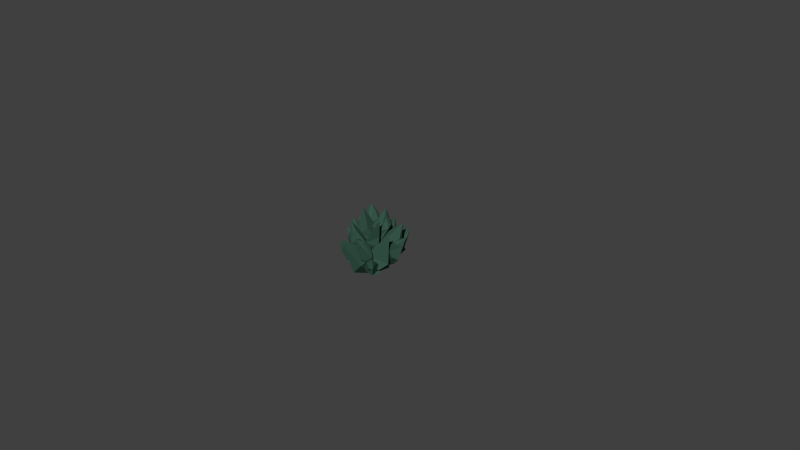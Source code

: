 # Source: deadAlgae.blend  (saved by Blender 2.76.0; exported with 4.5.12 LTS)
import bpy
from mathutils import Matrix  # noqa: F401  (used for matrix-valued properties, if any)

bpy.ops.wm.read_factory_settings(use_empty=True)
scene = bpy.context.scene
scene.name = 'Scene'

# ---- collections
col_collection_1 = bpy.data.collections.new('Collection 1'); scene.collection.children.link(col_collection_1)

# ---- materials (node trees are filled in below, after node groups)
mat_material = bpy.data.materials.new('Material')
mat_material.alpha_threshold = 0.0
mat_material.use_transparent_shadow = False
mat_material.diffuse_color = (0.03773, 0.09463, 0.06662, 1.0)
mat_material.roughness = 0.5
mat_material.line_color = (0.0, 0.0, 0.0, 1.0)

# ---- material node trees

# ---- world
world_world = bpy.data.worlds.new('World'); scene.world = world_world
world_world.color = (0.05088, 0.05088, 0.05088)
world_world.use_sun_shadow = False
world_world.sun_shadow_jitter_overblur = 0.0
world_world.cycles.sampling_method = 'MANUAL'
world_world.cycles.sample_map_resolution = 256

# ---- cameras
cam_camera = bpy.data.cameras.new('Camera')
cam_camera.clip_end = 100.0
cam_camera.lens = 35.0
cam_camera.sensor_width = 32.0
cam_camera.sensor_height = 18.0
cam_camera.ortho_scale = 7.314
cam_camera.dof.focus_distance = 0.0
cam_camera.dof.aperture_fstop = 128.0

# ---- meshes
me_cube_013 = bpy.data.meshes.new('Cube.013')
me_cube_013.from_pydata([(0.2314, -0.2058, -0.3872), (0.2075, -0.1985, -0.04049), (0.1868, -0.1302, -0.04049), (0.3237, -0.2058, -0.3872), (0.3184, -0.2287, -0.04186), (0.3237, -0.1135, -0.3872), (0.2911, -0.1439, -0.04186), (0.1938, -0.1705, -0.04049), (0.2139, -0.156, -0.389), (0.3184, -0.169, -0.04186), (0.2505, -0.1108, -0.04049), (0.2775, -0.1009, -0.3872), (0.2183, -0.2422, -0.03323), (0.1423, -0.1524, 0.1796), (0.2975, -0.1741, -0.4993), (0.2012, -0.2561, -0.168), (0.1896, -0.121, -0.2538), (0.3344, -0.06209, -0.2538), (0.3692, -0.2275, -0.168), (0.3931, -0.1186, -0.2109), (0.1932, -0.1972, -0.2146), (0.2826, -0.2507, -0.1077), (0.2365, -0.07379, -0.2538), (0.373, 0.1892, -0.2868), (0.2674, 0.01061, -0.01923), (0.2032, 0.04204, -0.01941), (0.4271, 0.2391, -0.2311), (0.3541, 0.04851, 0.03938), (0.3569, 0.2968, -0.2144), (0.2735, 0.08665, 0.03818), (0.238, 0.02063, -0.02248), (0.3253, 0.2118, -0.2897), (0.3086, 0.08578, 0.05014), (0.2259, 0.08859, 0.02249), (0.3202, 0.2796, -0.24), (0.3138, 0.006398, -0.005611), (0.1595, -0.05615, 0.1488), (0.4311, 0.2862, -0.3501), (0.3323, 0.01784, -0.1436), (0.2468, 0.1443, -0.193), (0.2869, 0.2593, -0.09504), (0.4092, 0.1265, -0.03721), (0.3523, 0.2316, -0.03652), (0.2959, 0.07653, -0.174), (0.3737, 0.06235, -0.03386), (0.2384, 0.1991, -0.1562), (0.03812, 0.4862, -0.05834), (0.1277, 0.1859, 0.06977), (0.07641, 0.1516, 0.03387), (0.002415, 0.5097, 0.02357), (0.114, 0.2265, 0.1725), (-0.07776, 0.4704, -0.0001355), (0.05097, 0.1835, 0.1265), (0.1087, 0.1705, 0.05039), (0.001119, 0.4621, -0.0873), (0.06219, 0.2011, 0.1572), (0.03497, 0.1595, 0.08538), (-0.07081, 0.4533, -0.04431), (0.1457, 0.2094, 0.1083), (0.1314, 0.05725, 0.1571), (-0.0223, 0.6008, -0.06288), (0.1618, 0.3095, 0.01207), (0.02226, 0.3236, -0.06582), (-0.08485, 0.3353, 0.04747), (0.07208, 0.34, 0.1537), (-0.04511, 0.3369, 0.1305), (0.09923, 0.3228, -0.028), (0.1188, 0.2894, 0.1282), (-0.03685, 0.3154, -0.03636), (-0.3895, 0.1991, -0.03761), (-0.1038, 0.09353, 0.1103), (-0.06738, 0.09573, 0.04894), (-0.4241, 0.1138, -0.03003), (-0.1571, 0.002838, 0.1467), (-0.3852, 0.09093, -0.1107), (-0.1112, 0.007069, 0.07046), (-0.08693, 0.0993, 0.08473), (-0.3635, 0.2035, -0.08335), (-0.132, -0.01196, 0.09461), (-0.08307, 0.03209, 0.03724), (-0.3627, 0.1305, -0.1254), (-0.1312, 0.07167, 0.144), (0.01328, 0.003409, 0.1589), (-0.5049, 0.1884, -0.09566), (-0.2181, 0.1754, 0.1092), (-0.2279, 0.1777, -0.05092), (-0.2574, 0.02933, -0.09049), (-0.2689, 0.01315, 0.09805), (-0.2676, -0.02338, -0.01575), (-0.2288, 0.1818, 0.03473), (-0.2139, 0.05142, 0.1279), (-0.2256, 0.1227, -0.0883), (-0.2374, 0.1418, 0.1314), (0.01218, -0.08588, 0.1533), (-0.02403, -0.1259, 0.2), (-0.1866, 0.2012, 0.1807), (0.08241, -0.004942, 0.1834), (-0.2201, 0.165, 0.2588), (0.03657, -0.0557, 0.2405), (-0.005556, -0.1057, 0.1696), (-0.2664, 0.1123, 0.1641), (0.06072, -0.02832, 0.2339), (0.003979, -0.09262, 0.2504), (-0.2501, 0.1304, 0.2447), (0.04334, -0.05066, 0.141), (0.1357, -0.166, 0.2037), (-0.3029, 0.2502, 0.1592), (-0.07093, -0.002367, 0.07667), (-0.1908, -0.006118, 0.1832), (-0.1326, 0.06381, 0.3103), (0.01116, 0.09436, 0.1905), (-0.04752, 0.09531, 0.2946), (-0.1317, 0.0001352, 0.1214), (0.02286, 0.03279, 0.1522), (-0.1822, 0.005506, 0.2481), (-0.1789, -0.2627, -0.179), (0.04382, -0.1864, 0.0643), (0.07934, -0.2477, 0.05559), (-0.2431, -0.2779, -0.1144), (-0.04019, -0.1739, 0.1362), (-0.2145, -0.3654, -0.1066), (0.005036, -0.2497, 0.1243), (0.06203, -0.2106, 0.05705), (-0.1524, -0.3075, -0.1883), (-0.02173, -0.2304, 0.1413), (0.04103, -0.2765, 0.1018), (-0.1785, -0.3697, -0.1378), (0.009753, -0.1582, 0.08452), (0.1177, -0.1808, 0.2011), (-0.289, -0.3083, -0.23), (-0.03117, -0.1499, -0.04883), (-0.03705, -0.2995, -0.1064), (-0.1195, -0.3792, -9.811e-05), (-0.1392, -0.2046, 0.07111), (-0.15, -0.3235, 0.06659), (-0.03762, -0.2172, -0.08246), (-0.07425, -0.1706, 0.06719), (-0.05506, -0.352, -0.06959), (-0.1214, -0.08432, -0.3988), (0.01596, -0.09397, -0.08953), (-0.1117, -0.1762, -0.4009), (0.04199, -0.1597, -0.09956), (-0.2052, -0.09413, -0.3611), (-0.08412, -0.07375, -0.04522), (-0.1954, -0.186, -0.3632), (-0.05035, -0.1552, -0.05833), (0.0314, -0.1203, -0.0958), (-0.08662, -0.1267, -0.4133), (-0.07779, -0.1331, -0.04659), (-0.2302, -0.1435, -0.3486), (-0.01371, -0.1857, -0.07398), (-0.1522, -0.1935, -0.3823), (-0.01789, -0.06219, -0.07516), (-0.1647, -0.07673, -0.3796), (0.03957, -0.1242, 0.06122), (-0.2139, -0.09699, -0.4888), (-0.009836, -0.02625, -0.21), (-0.02009, -0.1612, -0.2961), (-0.1451, -0.2352, -0.2382), (-0.1591, -0.07244, -0.142), (-0.1868, -0.1843, -0.1739), (0.01472, -0.07398, -0.2668), (-0.1167, -0.02412, -0.1622), (-0.05759, -0.2131, -0.278), (0.02376, 0.09194, -0.5463), (0.07042, 0.03761, -0.2155), (0.07708, 0.01799, -0.5612), (0.1266, -0.004918, -0.227), (-0.05091, 0.03762, -0.544), (-0.03414, 0.0002765, -0.2076), (0.002402, -0.03633, -0.5589), (0.03691, -0.05156, -0.222), (0.0977, 0.02329, -0.2203), (0.07711, 0.07438, -0.5547), (0.0003302, -0.04754, -0.2172), (-0.05095, -0.01877, -0.5506), (0.0863, -0.05789, -0.2285), (0.04699, -0.01923, -0.5621), (0.02309, 0.04653, -0.2089), (-0.02083, 0.07484, -0.5431), (0.06908, -0.02813, -0.07447), (-0.02644, 0.07347, -0.6644), (0.04451, 0.1246, -0.3228), (0.1219, 0.03318, -0.4295), (0.03883, -0.09915, -0.4352), (-0.07484, 0.00297, -0.323), (-0.03622, -0.09336, -0.3823), (0.1019, 0.1122, -0.3744), (-0.05778, 0.06795, -0.3174), (0.1112, -0.03219, -0.4359), (0.02204, 0.1591, -0.1596), (-0.03338, 0.3386, -0.3995), (-0.0674, 0.136, -0.159), (-0.1035, 0.3372, -0.3861), (0.03974, 0.08909, -0.2172), (0.01779, 0.2656, -0.4662), (-0.04969, 0.06598, -0.2166), (-0.06957, 0.2651, -0.4486), (-0.06312, 0.342, -0.3907), (-0.02901, 0.1726, -0.1387), (-0.04004, 0.2507, -0.4658), (0.00135, 0.0525, -0.2375), (-0.1101, 0.2841, -0.4257), (-0.07071, 0.09785, -0.1877), (0.007368, 0.3223, -0.4204), (0.04305, 0.1272, -0.1885), (-0.07551, 0.3665, -0.5137), (-0.005065, 0.07976, -0.1455), (0.02961, 0.3266, -0.3126), (-0.08956, 0.2499, -0.2374), (-0.1189, 0.1254, -0.3273), (0.03418, 0.1921, -0.4171), (-0.05984, 0.1209, -0.3977), (-0.02095, 0.3186, -0.2535), (0.06595, 0.2422, -0.3851), (-0.1263, 0.2025, -0.2663), (-0.1674, -0.1468, -0.06306), (-0.3796, -0.003731, -0.2847), (-0.09895, -0.1044, -0.1084), (-0.327, 0.01111, -0.3305), (-0.1765, -0.07319, -0.007994), (-0.4137, 0.06673, -0.2055), (-0.108, -0.03083, -0.05331), (-0.3481, 0.08385, -0.2634), (-0.3575, -0.001852, -0.3066), (-0.1299, -0.1519, -0.1054), (-0.3694, 0.09412, -0.2348), (-0.1455, -0.0257, -0.01097), (-0.3189, 0.07075, -0.3021), (-0.09418, -0.06187, -0.08701), (-0.4092, 0.006429, -0.2474), (-0.1812, -0.1158, -0.02936), (-0.4597, 0.1018, -0.3662), (-0.1015, -0.1102, -0.02358), (-0.3473, -0.1077, -0.1957), (-0.1891, -0.08867, -0.2144), (-0.1597, 0.05374, -0.1569), (-0.3427, 0.03931, -0.1096), (-0.2358, 0.09144, -0.1215), (-0.2767, -0.1332, -0.2178), (-0.3695, -0.02177, -0.1194), (-0.1587, -0.02966, -0.2096), (0.1277, -0.03083, -0.3244), (0.1757, 0.2751, -0.4579), (0.3578, 0.08665, -0.1702), (0.2787, -0.08964, -0.1804), (-0.00192, -0.00145, -0.151), (0.02007, 0.1336, -0.1896), (0.2349, 0.1254, -0.01184), (0.1195, -0.1565, 0.1946), (0.1689, -0.3281, -0.2992), (0.01446, -0.2184, -0.5645), (0.04219, -0.01541, -0.2336), (0.2101, -0.07851, -0.161), (0.139, -0.3654, -0.1582), (0.03377, -0.3563, -0.2533), (-0.05337, -0.1387, -0.1019), (0.1292, -0.1685, 0.2152), (-0.01264, 0.135, -0.1175), (0.01148, -0.1306, 0.1379), (-0.1341, -0.1305, -0.02067), (-0.1, 0.0194, -0.2046), (-0.1419, 0.2566, -0.1389), (-0.1093, 0.1922, -0.03892), (-0.3057, 0.1479, -0.07849), (-0.2772, 0.4214, -0.302), (-0.06438, 0.1266, -0.1839), (0.1033, -0.04167, 0.05536), (0.08417, -0.05515, -0.2441), (0.03373, 0.0928, -0.3042), (-0.2111, 0.1396, -0.2887), (-0.2123, -0.02648, -0.2389), (-0.1905, -0.06315, -0.3164), (-0.2598, 0.1469, -0.5594), (0.01882, 0.1273, -0.2082), (0.09687, 0.4705, -0.3115), (0.2435, 0.2521, -0.01872), (0.2764, 0.06112, -0.09604), (-0.03471, 0.04572, -0.07476), (-0.05204, 0.2034, -0.08082), (0.1345, 0.2292, 0.1266), (0.1333, -0.1624, 0.202), (0.009264, -0.09628, -0.03794), (0.1291, -0.1637, 0.2089), (-0.197, -0.2041, 0.2149), (-0.23, -0.2427, 0.02814), (-0.09761, -0.001176, -0.07917), (-0.0188, 0.02585, 0.03598), (-0.2555, -0.01193, 0.1787), (-0.5447, -0.0172, -0.1301), (0.08265, -0.05892, -0.03404), (0.136, -0.171, 0.2175), (-0.06282, -0.3278, 0.03765), (-0.01038, -0.2716, -0.1399), (-0.03701, -0.0007153, -0.09448), (-0.03132, -0.01534, 0.04496), (-0.2098, -0.1865, 0.03188), (-0.3193, -0.1215, -0.3624), (0.08189, 0.1629, 0.209), (0.1363, -0.1629, 0.208), (-0.01511, -0.03469, -0.04684), (0.07634, 0.171, -0.05544), (-0.04612, 0.2714, 0.2031), (-0.07643, 0.1194, 0.25), (-0.2132, 0.06506, 0.03835), (-0.2346, 0.5192, -0.09871)], [], [(22, 17, 5, 11), (19, 18, 3, 14, 5, 17), (0, 14, 3, 18, 21, 15), (14, 11, 5), (13, 10, 2), (13, 7, 1), (15, 20, 8, 0), (12, 4, 13), (9, 6, 10, 13), (2, 10, 22, 16), (4, 12, 21, 18), (1, 7, 20, 15), (6, 9, 19, 17), (12, 1, 15, 21), (9, 4, 18, 19), (10, 6, 17, 22), (7, 2, 16, 20), (4, 9, 13), (12, 13, 1), (7, 13, 2), (16, 22, 11, 14, 8, 20), (0, 8, 14), (45, 40, 28, 34), (42, 41, 26, 37, 28, 40), (23, 37, 26, 41, 44, 38), (37, 34, 28), (36, 33, 25), (36, 30, 24), (38, 43, 31, 23), (35, 27, 36), (32, 29, 33, 36), (25, 33, 45, 39), (27, 35, 44, 41), (24, 30, 43, 38), (29, 32, 42, 40), (35, 24, 38, 44), (32, 27, 41, 42), (33, 29, 40, 45), (30, 25, 39, 43), (27, 32, 36), (35, 36, 24), (30, 36, 25), (39, 45, 34, 37, 31, 43), (23, 31, 37), (68, 63, 51, 57), (65, 64, 49, 60, 51, 63), (46, 60, 49, 64, 67, 61), (60, 57, 51), (59, 56, 48), (59, 53, 47), (61, 66, 54, 46), (58, 50, 59), (55, 52, 56, 59), (48, 56, 68, 62), (50, 58, 67, 64), (47, 53, 66, 61), (52, 55, 65, 63), (58, 47, 61, 67), (55, 50, 64, 65), (56, 52, 63, 68), (53, 48, 62, 66), (50, 55, 59), (58, 59, 47), (53, 59, 48), (62, 68, 57, 60, 54, 66), (46, 54, 60), (91, 86, 74, 80), (88, 87, 72, 83, 74, 86), (69, 83, 72, 87, 90, 84), (83, 80, 74), (82, 79, 71), (82, 76, 70), (84, 89, 77, 69), (81, 73, 82), (78, 75, 79, 82), (71, 79, 91, 85), (73, 81, 90, 87), (70, 76, 89, 84), (75, 78, 88, 86), (81, 70, 84, 90), (78, 73, 87, 88), (79, 75, 86, 91), (76, 71, 85, 89), (73, 78, 82), (81, 82, 70), (76, 82, 71), (85, 91, 80, 83, 77, 89), (69, 77, 83), (114, 109, 97, 103), (111, 110, 95, 106, 97, 109), (92, 106, 95, 110, 113, 107), (106, 103, 97), (105, 102, 94), (105, 99, 93), (107, 112, 100, 92), (104, 96, 105), (101, 98, 102, 105), (94, 102, 114, 108), (96, 104, 113, 110), (93, 99, 112, 107), (98, 101, 111, 109), (104, 93, 107, 113), (101, 96, 110, 111), (102, 98, 109, 114), (99, 94, 108, 112), (96, 101, 105), (104, 105, 93), (99, 105, 94), (108, 114, 103, 106, 100, 112), (92, 100, 106), (137, 132, 120, 126), (134, 133, 118, 129, 120, 132), (115, 129, 118, 133, 136, 130), (129, 126, 120), (128, 125, 117), (128, 122, 116), (130, 135, 123, 115), (127, 119, 128), (124, 121, 125, 128), (117, 125, 137, 131), (119, 127, 136, 133), (116, 122, 135, 130), (121, 124, 134, 132), (127, 116, 130, 136), (124, 119, 133, 134), (125, 121, 132, 137), (122, 117, 131, 135), (119, 124, 128), (127, 128, 116), (122, 128, 117), (131, 137, 126, 129, 123, 135), (115, 123, 129), (161, 157, 140, 147), (163, 158, 144, 151), (160, 159, 142, 149), (162, 156, 138, 153), (155, 151, 144), (154, 150, 141), (154, 146, 139), (155, 149, 142), (158, 160, 149, 144), (156, 161, 147, 138), (153, 138, 155), (152, 143, 154), (148, 145, 150, 154), (147, 140, 155), (159, 162, 153, 142), (157, 163, 151, 140), (141, 150, 163, 157), (143, 152, 162, 159), (139, 146, 161, 156), (145, 148, 160, 158), (152, 139, 156, 162), (148, 143, 159, 160), (150, 145, 158, 163), (146, 141, 157, 161), (143, 148, 154), (152, 154, 139), (146, 154, 141), (140, 151, 155), (138, 147, 155), (153, 155, 142), (149, 155, 144), (187, 183, 166, 173), (189, 184, 170, 177), (186, 185, 168, 175), (188, 182, 164, 179), (181, 177, 170), (180, 176, 167), (180, 172, 165), (181, 175, 168), (184, 186, 175, 170), (182, 187, 173, 164), (179, 164, 181), (178, 169, 180), (174, 171, 176, 180), (173, 166, 181), (185, 188, 179, 168), (183, 189, 177, 166), (167, 176, 189, 183), (169, 178, 188, 185), (165, 172, 187, 182), (171, 174, 186, 184), (178, 165, 182, 188), (174, 169, 185, 186), (176, 171, 184, 189), (172, 167, 183, 187), (169, 174, 180), (178, 180, 165), (172, 180, 167), (166, 177, 181), (164, 173, 181), (179, 181, 168), (175, 181, 170), (213, 209, 192, 199), (215, 210, 196, 203), (212, 211, 194, 201), (214, 208, 190, 205), (207, 203, 196), (206, 202, 193), (206, 198, 191), (207, 201, 194), (210, 212, 201, 196), (208, 213, 199, 190), (205, 190, 207), (204, 195, 206), (200, 197, 202, 206), (199, 192, 207), (211, 214, 205, 194), (209, 215, 203, 192), (193, 202, 215, 209), (195, 204, 214, 211), (191, 198, 213, 208), (197, 200, 212, 210), (204, 191, 208, 214), (200, 195, 211, 212), (202, 197, 210, 215), (198, 193, 209, 213), (195, 200, 206), (204, 206, 191), (198, 206, 193), (192, 203, 207), (190, 199, 207), (205, 207, 194), (201, 207, 196), (239, 235, 218, 225), (241, 236, 222, 229), (238, 237, 220, 227), (240, 234, 216, 231), (233, 229, 222), (232, 228, 219), (232, 224, 217), (233, 227, 220), (236, 238, 227, 222), (234, 239, 225, 216), (231, 216, 233), (230, 221, 232), (226, 223, 228, 232), (225, 218, 233), (237, 240, 231, 220), (235, 241, 229, 218), (219, 228, 241, 235), (221, 230, 240, 237), (217, 224, 239, 234), (223, 226, 238, 236), (230, 217, 234, 240), (226, 221, 237, 238), (228, 223, 236, 241), (224, 219, 235, 239), (221, 226, 232), (230, 232, 217), (224, 232, 219), (218, 229, 233), (216, 225, 233), (231, 233, 220), (227, 233, 222), (242, 243, 244, 245), (246, 249, 248, 247), (242, 246, 247, 243), (243, 247, 248, 244), (244, 248, 249, 245), (246, 242, 245, 249), (250, 251, 252, 253), (254, 257, 256, 255), (250, 254, 255, 251), (251, 255, 256, 252), (252, 256, 257, 253), (254, 250, 253, 257), (258, 259, 260, 261), (262, 265, 264, 263), (258, 262, 263, 259), (259, 263, 264, 260), (260, 264, 265, 261), (262, 258, 261, 265), (266, 267, 268, 269), (270, 273, 272, 271), (266, 270, 271, 267), (267, 271, 272, 268), (268, 272, 273, 269), (270, 266, 269, 273), (274, 275, 276, 277), (278, 281, 280, 279), (274, 278, 279, 275), (275, 279, 280, 276), (276, 280, 281, 277), (278, 274, 277, 281), (282, 283, 284, 285), (286, 289, 288, 287), (282, 286, 287, 283), (283, 287, 288, 284), (284, 288, 289, 285), (286, 282, 285, 289), (290, 291, 292, 293), (294, 297, 296, 295), (290, 294, 295, 291), (291, 295, 296, 292), (292, 296, 297, 293), (294, 290, 293, 297), (298, 299, 300, 301), (302, 305, 304, 303), (298, 302, 303, 299), (299, 303, 304, 300), (300, 304, 305, 301), (302, 298, 301, 305)])
me_cube_013.materials.append(mat_material)
me_cube_013.use_remesh_preserve_volume = False
me_cube_013.use_remesh_preserve_attributes = False
me_cube_013.use_mirror_vertex_groups = False
me_cube_013.update()

# ---- objects
ob_cube_009 = bpy.data.objects.new('Cube.009', me_cube_013)
ob_camera = bpy.data.objects.new('Camera', cam_camera)

# ---- transforms, parenting, visibility, modifiers, constraints
ob_cube_009.location = (0.001754, 0.006707, -0.0007371)
ob_cube_009.rotation_euler = (-3.737, 0.4422, 1.528)
ob_cube_009.lineart.crease_threshold = 0.0
ob_camera.location = (7.481, -6.508, 5.344)
ob_camera.rotation_euler = (1.109, 0.01082, 0.8149)
ob_camera.lock_rotations_4d = False
ob_camera.empty_display_type = 'ARROWS'
ob_camera.color = (0.0, 0.0, 0.0, 0.0)
ob_camera.display_type = 'WIRE'
ob_camera.lineart.crease_threshold = 0.0

# ---- collection membership
col_collection_1.objects.link(ob_cube_009)
col_collection_1.objects.link(ob_camera)

# ---- scene / render settings (as saved in the file)
scene.camera = ob_camera
scene.frame_start = 1; scene.frame_end = 250; scene.frame_set(1)
scene.render.engine = 'BLENDER_EEVEE_NEXT'
scene.render.resolution_percentage = 50
scene.render.dither_intensity = 0.0
scene.cycles.use_denoising = False
scene.cycles.samples = 10
scene.cycles.sampling_pattern = 'TABULATED_SOBOL'
scene.cycles.light_sampling_threshold = 0.0
scene.cycles.use_adaptive_sampling = False
scene.cycles.use_light_tree = False
scene.cycles.blur_glossy = 0.0
scene.cycles.pixel_filter_type = 'GAUSSIAN'
scene.cycles.sample_clamp_indirect = 0.0
scene.view_settings.view_transform = 'Standard'
bpy.context.view_layer.update()

# ---- added for rendering (the .blend has no usable light): sun
light_auto_sun = bpy.data.lights.new('AutoSun', 'SUN')
light_auto_sun.energy = 3.0
light_auto_sun.angle = 0.0523599
ob_auto_sun = bpy.data.objects.new('AutoSun', light_auto_sun)
scene.collection.objects.link(ob_auto_sun)
ob_auto_sun.rotation_euler = (0.872665, 0.174533, 0.523599)
bpy.context.view_layer.update()
